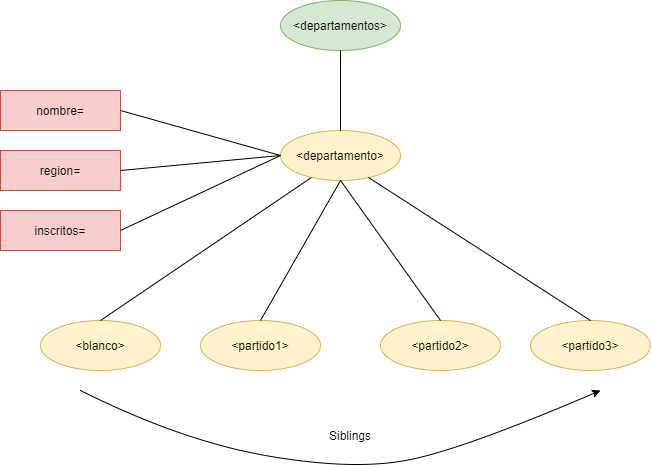

The diagram above was exported from draw.io. Its source (the exported page's mxGraphModel, read from the mxfile embedded in the PNG):
<mxGraphModel dx="1422" dy="1963" grid="1" gridSize="10" guides="1" tooltips="1" connect="1" arrows="1" fold="1" page="1" pageScale="1" pageWidth="827" pageHeight="1169" math="0" shadow="0">
  <root>
    <mxCell id="0" />
    <mxCell id="1" parent="0" />
    <mxCell id="vtgTwywBa0g2ObsrrOkU-1" value="&amp;lt;departamentos&amp;gt;" style="ellipse;whiteSpace=wrap;html=1;fillColor=#d5e8d4;strokeColor=#82b366;" vertex="1" parent="1">
      <mxGeometry x="320" y="-50" width="120" height="50" as="geometry" />
    </mxCell>
    <mxCell id="vtgTwywBa0g2ObsrrOkU-2" value="&amp;lt;departamento&amp;gt;" style="ellipse;whiteSpace=wrap;html=1;fillColor=#fff2cc;strokeColor=#d6b656;" vertex="1" parent="1">
      <mxGeometry x="320" y="80" width="120" height="50" as="geometry" />
    </mxCell>
    <mxCell id="vtgTwywBa0g2ObsrrOkU-3" value="" style="endArrow=none;html=1;rounded=0;entryX=0.5;entryY=1;entryDx=0;entryDy=0;exitX=0.5;exitY=0;exitDx=0;exitDy=0;" edge="1" parent="1" source="vtgTwywBa0g2ObsrrOkU-2" target="vtgTwywBa0g2ObsrrOkU-1">
      <mxGeometry width="50" height="50" relative="1" as="geometry">
        <mxPoint x="390" y="430" as="sourcePoint" />
        <mxPoint x="440" y="380" as="targetPoint" />
      </mxGeometry>
    </mxCell>
    <mxCell id="vtgTwywBa0g2ObsrrOkU-4" value="&amp;lt;blanco&amp;gt;" style="ellipse;whiteSpace=wrap;html=1;fillColor=#fff2cc;strokeColor=#d6b656;" vertex="1" parent="1">
      <mxGeometry x="80" y="270" width="120" height="50" as="geometry" />
    </mxCell>
    <mxCell id="vtgTwywBa0g2ObsrrOkU-5" value="&amp;lt;partido1&amp;gt;" style="ellipse;whiteSpace=wrap;html=1;fillColor=#fff2cc;strokeColor=#d6b656;" vertex="1" parent="1">
      <mxGeometry x="240" y="270" width="120" height="50" as="geometry" />
    </mxCell>
    <mxCell id="vtgTwywBa0g2ObsrrOkU-6" value="&amp;lt;partido2&amp;gt;" style="ellipse;whiteSpace=wrap;html=1;fillColor=#fff2cc;strokeColor=#d6b656;" vertex="1" parent="1">
      <mxGeometry x="420" y="270" width="120" height="50" as="geometry" />
    </mxCell>
    <mxCell id="vtgTwywBa0g2ObsrrOkU-7" value="&amp;lt;partido3&amp;gt;" style="ellipse;whiteSpace=wrap;html=1;fillColor=#fff2cc;strokeColor=#d6b656;" vertex="1" parent="1">
      <mxGeometry x="570" y="270" width="120" height="50" as="geometry" />
    </mxCell>
    <mxCell id="vtgTwywBa0g2ObsrrOkU-8" value="" style="endArrow=none;html=1;rounded=0;entryX=0.258;entryY=0.94;entryDx=0;entryDy=0;exitX=0.5;exitY=0;exitDx=0;exitDy=0;entryPerimeter=0;" edge="1" parent="1" source="vtgTwywBa0g2ObsrrOkU-4" target="vtgTwywBa0g2ObsrrOkU-2">
      <mxGeometry width="50" height="50" relative="1" as="geometry">
        <mxPoint x="390" y="430" as="sourcePoint" />
        <mxPoint x="440" y="380" as="targetPoint" />
      </mxGeometry>
    </mxCell>
    <mxCell id="vtgTwywBa0g2ObsrrOkU-9" value="" style="endArrow=none;html=1;rounded=0;entryX=0.5;entryY=1;entryDx=0;entryDy=0;exitX=0.5;exitY=0;exitDx=0;exitDy=0;" edge="1" parent="1" source="vtgTwywBa0g2ObsrrOkU-5" target="vtgTwywBa0g2ObsrrOkU-2">
      <mxGeometry width="50" height="50" relative="1" as="geometry">
        <mxPoint x="390" y="430" as="sourcePoint" />
        <mxPoint x="440" y="380" as="targetPoint" />
      </mxGeometry>
    </mxCell>
    <mxCell id="vtgTwywBa0g2ObsrrOkU-10" value="" style="endArrow=none;html=1;rounded=0;entryX=0.5;entryY=1;entryDx=0;entryDy=0;exitX=0.5;exitY=0;exitDx=0;exitDy=0;" edge="1" parent="1" source="vtgTwywBa0g2ObsrrOkU-6" target="vtgTwywBa0g2ObsrrOkU-2">
      <mxGeometry width="50" height="50" relative="1" as="geometry">
        <mxPoint x="390" y="430" as="sourcePoint" />
        <mxPoint x="440" y="380" as="targetPoint" />
      </mxGeometry>
    </mxCell>
    <mxCell id="vtgTwywBa0g2ObsrrOkU-11" value="" style="endArrow=none;html=1;rounded=0;exitX=0.5;exitY=0;exitDx=0;exitDy=0;entryX=0.733;entryY=0.94;entryDx=0;entryDy=0;entryPerimeter=0;" edge="1" parent="1" source="vtgTwywBa0g2ObsrrOkU-7" target="vtgTwywBa0g2ObsrrOkU-2">
      <mxGeometry width="50" height="50" relative="1" as="geometry">
        <mxPoint x="390" y="430" as="sourcePoint" />
        <mxPoint x="450" y="210" as="targetPoint" />
      </mxGeometry>
    </mxCell>
    <mxCell id="vtgTwywBa0g2ObsrrOkU-12" value="nombre=" style="rounded=0;whiteSpace=wrap;html=1;fillColor=#f8cecc;strokeColor=#b85450;" vertex="1" parent="1">
      <mxGeometry x="40" y="40" width="120" height="40" as="geometry" />
    </mxCell>
    <mxCell id="vtgTwywBa0g2ObsrrOkU-13" value="region=" style="rounded=0;whiteSpace=wrap;html=1;fillColor=#f8cecc;strokeColor=#b85450;" vertex="1" parent="1">
      <mxGeometry x="40" y="100" width="120" height="40" as="geometry" />
    </mxCell>
    <mxCell id="vtgTwywBa0g2ObsrrOkU-14" value="inscritos=" style="rounded=0;whiteSpace=wrap;html=1;fillColor=#f8cecc;strokeColor=#b85450;" vertex="1" parent="1">
      <mxGeometry x="40" y="160" width="120" height="40" as="geometry" />
    </mxCell>
    <mxCell id="vtgTwywBa0g2ObsrrOkU-15" value="" style="curved=1;endArrow=classic;html=1;rounded=0;" edge="1" parent="1">
      <mxGeometry width="50" height="50" relative="1" as="geometry">
        <mxPoint x="120" y="340" as="sourcePoint" />
        <mxPoint x="640" y="340" as="targetPoint" />
        <Array as="points">
          <mxPoint x="220" y="390" />
          <mxPoint x="390" y="420" />
          <mxPoint x="500" y="400" />
        </Array>
      </mxGeometry>
    </mxCell>
    <mxCell id="vtgTwywBa0g2ObsrrOkU-16" value="Siblings" style="text;html=1;strokeColor=none;fillColor=none;align=center;verticalAlign=middle;whiteSpace=wrap;rounded=0;" vertex="1" parent="1">
      <mxGeometry x="360" y="370" width="60" height="30" as="geometry" />
    </mxCell>
    <mxCell id="vtgTwywBa0g2ObsrrOkU-17" value="" style="endArrow=none;html=1;rounded=0;exitX=1;exitY=0.5;exitDx=0;exitDy=0;entryX=0;entryY=0.5;entryDx=0;entryDy=0;" edge="1" parent="1" source="vtgTwywBa0g2ObsrrOkU-12" target="vtgTwywBa0g2ObsrrOkU-2">
      <mxGeometry width="50" height="50" relative="1" as="geometry">
        <mxPoint x="390" y="330" as="sourcePoint" />
        <mxPoint x="440" y="280" as="targetPoint" />
      </mxGeometry>
    </mxCell>
    <mxCell id="vtgTwywBa0g2ObsrrOkU-18" value="" style="endArrow=none;html=1;rounded=0;entryX=0;entryY=0.5;entryDx=0;entryDy=0;exitX=1;exitY=0.5;exitDx=0;exitDy=0;" edge="1" parent="1" source="vtgTwywBa0g2ObsrrOkU-13" target="vtgTwywBa0g2ObsrrOkU-2">
      <mxGeometry width="50" height="50" relative="1" as="geometry">
        <mxPoint x="390" y="330" as="sourcePoint" />
        <mxPoint x="440" y="280" as="targetPoint" />
      </mxGeometry>
    </mxCell>
    <mxCell id="vtgTwywBa0g2ObsrrOkU-19" value="" style="endArrow=none;html=1;rounded=0;entryX=0;entryY=0.5;entryDx=0;entryDy=0;exitX=1;exitY=0.5;exitDx=0;exitDy=0;" edge="1" parent="1" source="vtgTwywBa0g2ObsrrOkU-14" target="vtgTwywBa0g2ObsrrOkU-2">
      <mxGeometry width="50" height="50" relative="1" as="geometry">
        <mxPoint x="390" y="330" as="sourcePoint" />
        <mxPoint x="440" y="280" as="targetPoint" />
      </mxGeometry>
    </mxCell>
  </root>
</mxGraphModel>